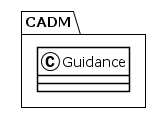

The diagram above was rendered by PlantUML. Its source (embedded in the PNG):
@startuml
!theme plain
package CADM {
class Guidance {
}
}
@enduml